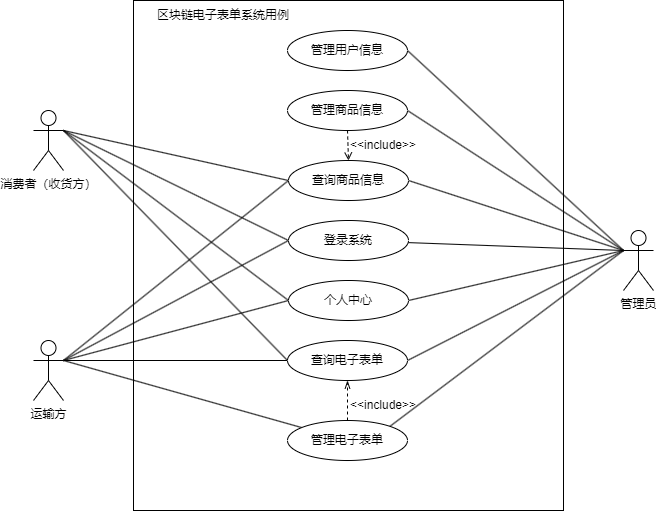

The diagram above was exported from draw.io. Its source (the exported page's mxGraphModel, read from the mxfile embedded in the PNG):
<mxGraphModel dx="989" dy="659" grid="1" gridSize="10" guides="1" tooltips="1" connect="1" arrows="1" fold="1" page="1" pageScale="1" pageWidth="827" pageHeight="1169" math="0" shadow="0">
  <root>
    <mxCell id="0" />
    <mxCell id="1" parent="0" />
    <mxCell id="2" value="" style="rounded=0;whiteSpace=wrap;html=1;movable=1;resizable=1;rotatable=1;deletable=1;editable=1;locked=0;connectable=1;" vertex="1" parent="1">
      <mxGeometry x="260" y="10" width="430" height="510" as="geometry" />
    </mxCell>
    <mxCell id="3" style="rounded=0;orthogonalLoop=1;jettySize=auto;html=1;exitX=1;exitY=0.3333333333333333;exitDx=0;exitDy=0;exitPerimeter=0;entryX=0;entryY=0.5;entryDx=0;entryDy=0;endArrow=none;endFill=0;" edge="1" source="7" target="22" parent="1">
      <mxGeometry relative="1" as="geometry" />
    </mxCell>
    <mxCell id="4" style="rounded=0;orthogonalLoop=1;jettySize=auto;html=1;exitX=1;exitY=0.3333333333333333;exitDx=0;exitDy=0;exitPerimeter=0;entryX=0;entryY=0.5;entryDx=0;entryDy=0;endArrow=none;endFill=0;" edge="1" source="7" target="29" parent="1">
      <mxGeometry relative="1" as="geometry" />
    </mxCell>
    <mxCell id="5" style="rounded=0;orthogonalLoop=1;jettySize=auto;html=1;exitX=1;exitY=0.3333333333333333;exitDx=0;exitDy=0;exitPerimeter=0;entryX=0;entryY=0.5;entryDx=0;entryDy=0;endArrow=none;endFill=0;" edge="1" source="7" target="25" parent="1">
      <mxGeometry relative="1" as="geometry" />
    </mxCell>
    <mxCell id="6" style="rounded=0;orthogonalLoop=1;jettySize=auto;html=1;exitX=1;exitY=0.3333333333333333;exitDx=0;exitDy=0;exitPerimeter=0;entryX=0;entryY=0.5;entryDx=0;entryDy=0;endArrow=none;endFill=0;" edge="1" source="7" target="32" parent="1">
      <mxGeometry relative="1" as="geometry" />
    </mxCell>
    <mxCell id="7" value="消费者（收货方）" style="shape=umlActor;verticalLabelPosition=bottom;verticalAlign=top;html=1;outlineConnect=0;" vertex="1" parent="1">
      <mxGeometry x="160" y="120" width="30" height="60" as="geometry" />
    </mxCell>
    <mxCell id="8" value="区块链电子表单系统用例" style="text;html=1;strokeColor=none;fillColor=none;align=center;verticalAlign=middle;whiteSpace=wrap;rounded=0;" vertex="1" parent="1">
      <mxGeometry x="280" y="10" width="140" height="30" as="geometry" />
    </mxCell>
    <mxCell id="9" style="rounded=0;orthogonalLoop=1;jettySize=auto;html=1;exitX=1;exitY=0.3333333333333333;exitDx=0;exitDy=0;exitPerimeter=0;entryX=0;entryY=0.5;entryDx=0;entryDy=0;endArrow=none;endFill=0;" edge="1" source="14" target="22" parent="1">
      <mxGeometry relative="1" as="geometry" />
    </mxCell>
    <mxCell id="10" style="rounded=0;orthogonalLoop=1;jettySize=auto;html=1;exitX=1;exitY=0.3333333333333333;exitDx=0;exitDy=0;exitPerimeter=0;entryX=0;entryY=0.5;entryDx=0;entryDy=0;endArrow=none;endFill=0;" edge="1" source="14" target="29" parent="1">
      <mxGeometry relative="1" as="geometry" />
    </mxCell>
    <mxCell id="11" style="rounded=0;orthogonalLoop=1;jettySize=auto;html=1;exitX=1;exitY=0.3333333333333333;exitDx=0;exitDy=0;exitPerimeter=0;endArrow=none;endFill=0;" edge="1" source="14" target="28" parent="1">
      <mxGeometry relative="1" as="geometry" />
    </mxCell>
    <mxCell id="12" style="rounded=0;orthogonalLoop=1;jettySize=auto;html=1;exitX=1;exitY=0.3333333333333333;exitDx=0;exitDy=0;exitPerimeter=0;entryX=0;entryY=0.5;entryDx=0;entryDy=0;endArrow=none;endFill=0;" edge="1" source="14" target="32" parent="1">
      <mxGeometry relative="1" as="geometry" />
    </mxCell>
    <mxCell id="13" style="rounded=0;orthogonalLoop=1;jettySize=auto;html=1;exitX=1;exitY=0.3333333333333333;exitDx=0;exitDy=0;exitPerimeter=0;entryX=0;entryY=0.5;entryDx=0;entryDy=0;endArrow=none;endFill=0;" edge="1" source="14" target="25" parent="1">
      <mxGeometry relative="1" as="geometry" />
    </mxCell>
    <mxCell id="14" value="运输方" style="shape=umlActor;verticalLabelPosition=bottom;verticalAlign=top;html=1;outlineConnect=0;" vertex="1" parent="1">
      <mxGeometry x="160" y="350" width="30" height="60" as="geometry" />
    </mxCell>
    <mxCell id="15" style="rounded=0;orthogonalLoop=1;jettySize=auto;html=1;exitX=0;exitY=0.3333333333333333;exitDx=0;exitDy=0;exitPerimeter=0;endArrow=none;endFill=0;" edge="1" source="21" target="22" parent="1">
      <mxGeometry relative="1" as="geometry" />
    </mxCell>
    <mxCell id="16" style="rounded=0;orthogonalLoop=1;jettySize=auto;html=1;exitX=0;exitY=0.3333333333333333;exitDx=0;exitDy=0;exitPerimeter=0;entryX=1;entryY=0.5;entryDx=0;entryDy=0;endArrow=none;endFill=0;" edge="1" source="21" target="24" parent="1">
      <mxGeometry relative="1" as="geometry" />
    </mxCell>
    <mxCell id="17" style="rounded=0;orthogonalLoop=1;jettySize=auto;html=1;exitX=0;exitY=0.3333333333333333;exitDx=0;exitDy=0;exitPerimeter=0;entryX=1;entryY=0;entryDx=0;entryDy=0;endArrow=none;endFill=0;" edge="1" source="21" target="28" parent="1">
      <mxGeometry relative="1" as="geometry" />
    </mxCell>
    <mxCell id="18" style="rounded=0;orthogonalLoop=1;jettySize=auto;html=1;exitX=0;exitY=0.3333333333333333;exitDx=0;exitDy=0;exitPerimeter=0;entryX=1;entryY=0.5;entryDx=0;entryDy=0;endArrow=none;endFill=0;" edge="1" source="21" target="25" parent="1">
      <mxGeometry relative="1" as="geometry" />
    </mxCell>
    <mxCell id="19" style="rounded=0;orthogonalLoop=1;jettySize=auto;html=1;exitX=0;exitY=0.3333333333333333;exitDx=0;exitDy=0;exitPerimeter=0;entryX=1;entryY=0.5;entryDx=0;entryDy=0;endArrow=none;endFill=0;" edge="1" source="21" target="29" parent="1">
      <mxGeometry relative="1" as="geometry" />
    </mxCell>
    <mxCell id="20" style="rounded=0;orthogonalLoop=1;jettySize=auto;html=1;exitX=0;exitY=0.3333333333333333;exitDx=0;exitDy=0;exitPerimeter=0;entryX=1;entryY=0.5;entryDx=0;entryDy=0;endArrow=none;endFill=0;" edge="1" source="21" target="33" parent="1">
      <mxGeometry relative="1" as="geometry" />
    </mxCell>
    <mxCell id="21" value="管理员" style="shape=umlActor;verticalLabelPosition=bottom;verticalAlign=top;html=1;outlineConnect=0;" vertex="1" parent="1">
      <mxGeometry x="750" y="240" width="30" height="60" as="geometry" />
    </mxCell>
    <mxCell id="22" value="登录系统" style="ellipse;whiteSpace=wrap;html=1;" vertex="1" parent="1">
      <mxGeometry x="415" y="230" width="120" height="40" as="geometry" />
    </mxCell>
    <mxCell id="23" style="rounded=0;orthogonalLoop=1;jettySize=auto;html=1;exitX=0.5;exitY=1;exitDx=0;exitDy=0;dashed=1;endArrow=open;endFill=0;entryX=0.5;entryY=0;entryDx=0;entryDy=0;" edge="1" source="24" target="25" parent="1">
      <mxGeometry relative="1" as="geometry">
        <mxPoint x="499.9999999999998" y="150" as="targetPoint" />
        <Array as="points" />
      </mxGeometry>
    </mxCell>
    <mxCell id="24" value="管理商品信息" style="ellipse;whiteSpace=wrap;html=1;" vertex="1" parent="1">
      <mxGeometry x="414" y="100" width="120" height="40" as="geometry" />
    </mxCell>
    <mxCell id="25" value="查询商品信息" style="ellipse;whiteSpace=wrap;html=1;" vertex="1" parent="1">
      <mxGeometry x="415" y="170" width="120" height="40" as="geometry" />
    </mxCell>
    <mxCell id="26" value="&amp;lt;&amp;lt;include&amp;gt;&amp;gt;" style="text;html=1;strokeColor=none;fillColor=none;align=center;verticalAlign=middle;whiteSpace=wrap;rounded=0;" vertex="1" parent="1">
      <mxGeometry x="480" y="140" width="60" height="30" as="geometry" />
    </mxCell>
    <mxCell id="27" style="rounded=0;orthogonalLoop=1;jettySize=auto;html=1;exitX=0.5;exitY=0;exitDx=0;exitDy=0;endArrow=openThin;endFill=0;dashed=1;entryX=0.5;entryY=1;entryDx=0;entryDy=0;" edge="1" source="28" target="29" parent="1">
      <mxGeometry relative="1" as="geometry">
        <mxPoint x="475.1379310344828" y="360" as="targetPoint" />
      </mxGeometry>
    </mxCell>
    <mxCell id="28" value="管理电子表单" style="ellipse;whiteSpace=wrap;html=1;" vertex="1" parent="1">
      <mxGeometry x="414" y="430" width="120" height="40" as="geometry" />
    </mxCell>
    <mxCell id="29" value="查询电子表单" style="ellipse;whiteSpace=wrap;html=1;" vertex="1" parent="1">
      <mxGeometry x="414" y="350" width="120" height="40" as="geometry" />
    </mxCell>
    <mxCell id="30" value="&amp;lt;&amp;lt;include&amp;gt;&amp;gt;" style="text;html=1;strokeColor=none;fillColor=none;align=center;verticalAlign=middle;whiteSpace=wrap;rounded=0;" vertex="1" parent="1">
      <mxGeometry x="480" y="400" width="60" height="30" as="geometry" />
    </mxCell>
    <mxCell id="31" style="rounded=0;orthogonalLoop=1;jettySize=auto;html=1;exitX=1;exitY=0.5;exitDx=0;exitDy=0;endArrow=none;endFill=0;" edge="1" source="32" parent="1">
      <mxGeometry relative="1" as="geometry">
        <mxPoint x="750" y="260" as="targetPoint" />
      </mxGeometry>
    </mxCell>
    <mxCell id="32" value="个人中心" style="ellipse;whiteSpace=wrap;html=1;" vertex="1" parent="1">
      <mxGeometry x="415" y="290" width="120" height="40" as="geometry" />
    </mxCell>
    <mxCell id="33" value="管理用户信息" style="ellipse;whiteSpace=wrap;html=1;" vertex="1" parent="1">
      <mxGeometry x="414" y="40" width="120" height="40" as="geometry" />
    </mxCell>
  </root>
</mxGraphModel>